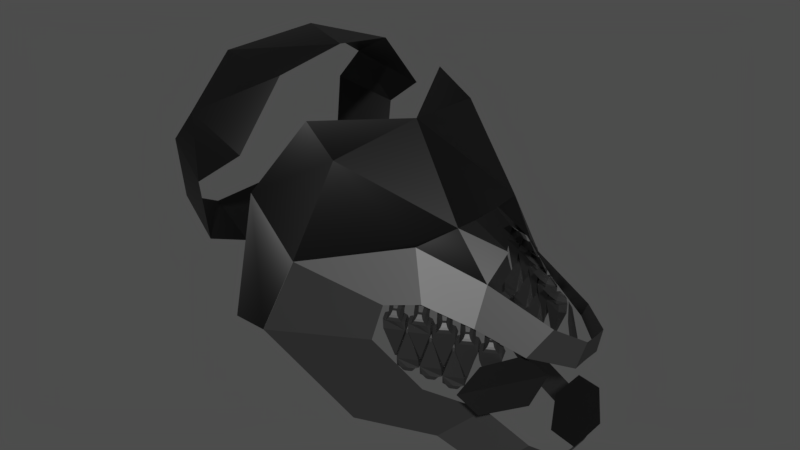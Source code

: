 # Source: wendigo-variant.blend  (saved by Blender 3.1.7; exported with 4.5.12 LTS)
import bpy
from mathutils import Matrix  # noqa: F401  (used for matrix-valued properties, if any)

bpy.ops.wm.read_factory_settings(use_empty=True)
scene = bpy.context.scene
scene.name = 'Scene'

# ---- materials (node trees are filled in below, after node groups)
mat_material_001 = bpy.data.materials.new('Material.001')
mat_material = bpy.data.materials.new('Material')

# ---- material node trees
mat_material_001.use_nodes = True; mat_material_001.node_tree.nodes.clear()
_N = mat_material_001.node_tree.nodes; _L = mat_material_001.node_tree.links
n0 = _N.new('ShaderNodeBsdfPrincipled'); n0.name = 'Principled BSDF'; n0.location = (10, 300)
n0.distribution = 'GGX'
n0.subsurface_method = 'RANDOM_WALK_SKIN'
n0.inputs[0].default_value = (0.0, 0.0, 0.0, 1.0)
n0.inputs[3].default_value = 1.45
n0.inputs[27].default_value = (0.0, 0.0, 0.0, 1.0)
n0.inputs[28].default_value = 1.0
n1 = _N.new('ShaderNodeOutputMaterial'); n1.name = 'Material Output'; n1.location = (300, 300)
_L.new(n0.outputs[0], n1.inputs[0])
n1.is_active_output = True
mat_material.use_nodes = True; mat_material.node_tree.nodes.clear()
_N = mat_material.node_tree.nodes; _L = mat_material.node_tree.links
n0 = _N.new('ShaderNodeBsdfPrincipled'); n0.name = 'Principled BSDF'; n0.location = (10, 300)
n0.distribution = 'GGX'
n0.subsurface_method = 'RANDOM_WALK_SKIN'
n0.inputs[0].default_value = (0.07324, 0.07324, 0.07324, 1.0)
n0.inputs[1].default_value = 0.7619
n0.inputs[3].default_value = 1.45
n0.inputs[27].default_value = (0.0, 0.0, 0.0, 1.0)
n0.inputs[28].default_value = 1.0
n1 = _N.new('ShaderNodeOutputMaterial'); n1.name = 'Material Output'; n1.location = (300, 300)
_L.new(n0.outputs[0], n1.inputs[0])
n1.is_active_output = True

# ---- world
world_world = bpy.data.worlds.new('World'); scene.world = world_world
world_world.color = (0.07324, 0.07324, 0.07324)
world_world.use_sun_shadow = False
world_world.sun_shadow_jitter_overblur = 0.0
world_world.cycles.sampling_method = 'MANUAL'

# ---- meshes
me_jaw_plane_007 = bpy.data.meshes.new('Jaw_Plane.007')
me_jaw_plane_007.from_pydata([(4.46, -3.487, 2.553), (7.629, -2.293, -1.292), (6.358e-08, -4.144, 3.266), (-4.46, -3.487, 2.553), (-7.629, -2.293, -1.292), (7.075, 1.954, 1.297), (-7.075, 1.954, 1.297), (8.357, 1.211, -2.706), (-8.357, 1.211, -2.706), (3.46, 1.954, 4.162), (-3.46, 1.954, 4.162), (7.075, 4.321, -0.3934), (-7.075, 4.321, -0.3934), (7.857, 2.294, -6.671), (-7.857, 2.294, -6.671), (6.652, 5.403, -4.358), (-6.652, 5.403, -4.358), (5.046, 2.645, -7.956), (-5.046, 2.645, -7.956), (4.272, 5.754, -5.643), (-4.272, 5.754, -5.643)], [], [(4, 3, 6), (0, 1, 5), (4, 6, 8), (2, 0, 9), (10, 2, 9), (3, 2, 10), (0, 5, 9), (6, 3, 10), (5, 1, 7), (6, 12, 8), (5, 7, 11), (11, 7, 13, 15), (8, 12, 16, 14), (15, 13, 17, 19), (14, 16, 20, 18), (20, 19, 17, 18)])
me_jaw_plane_007.materials.append(mat_material_001)
me_jaw_plane_007.use_remesh_preserve_volume = False
me_jaw_plane_007.use_remesh_preserve_attributes = False
me_jaw_plane_007.use_mirror_vertex_groups = False
me_jaw_plane_007.update()
me_jaw_plane_007.normals_split_custom_set([tuple(v) for v in zip(*[iter([-0.7256, -0.4344, 0.5336, -0.749, -0.4192, 0.5132, -0.6922, -0.1551, 0.7048, 0.749, -0.4192, 0.5132, 0.8586, -0.3214, 0.3993, 0.6922, -0.1551, 0.7048, -0.8827, -0.1129, 0.4561, -0.8952, -0.1676, 0.413, -0.951, 0.09862, 0.293, 0.4113, -0.3548, 0.8396, 0.6065, -0.2321, 0.7604, 0.2803, -0.1328, 0.9507, -0.06076, -0.0627, 0.9962, -0.1831, -0.1838, 0.9658, 0.06076, -0.06271, 0.9962, -0.6065, -0.2321, 0.7604, -0.4113, -0.3548, 0.8396, -0.2803, -0.1328, 0.9507, 0.6983, -0.1879, 0.6907, 0.5603, 0.02664, 0.8278, 0.3905, -0.1046, 0.9147, -0.5603, 0.02664, 0.8278, -0.6983, -0.1879, 0.6907, -0.3905, -0.1046, 0.9147, 0.8952, -0.1676, 0.413, 0.9002, -0.2759, 0.337, 0.951, 0.09861, 0.293, -0.9648, 0.04503, 0.259, -0.8915, 0.2053, 0.4039, -0.9031, 0.3534, 0.2439, 0.9648, 0.04503, 0.259, 0.9031, 0.3534, 0.2439, 0.8915, 0.2053, 0.4039, 0.9657, 0.2518, 0.06399, 0.9315, 0.3228, -0.1676, 0.851, 0.5249, -0.01691, 0.8829, 0.4565, 0.1101, -0.9315, 0.3228, -0.1676, -0.9657, 0.2518, 0.06399, -0.8829, 0.4565, 0.1101, -0.851, 0.5249, -0.01691, 0.5362, 0.5533, -0.6375, 0.3037, 0.5534, -0.7756, 0.2928, 0.7306, -0.6169, 0.4499, 0.7081, -0.5442, -0.3038, 0.5534, -0.7756, -0.5362, 0.5533, -0.6375, -0.4499, 0.7081, -0.5442, -0.2928, 0.7306, -0.6169, -0.136, 0.5457, -0.8269, 0.136, 0.5457, -0.8269, -0.1334, 0.5053, -0.8526, 0.1334, 0.5053, -0.8526])] * 3)])
me_jaw_plane_015 = bpy.data.meshes.new('Jaw_Plane.015')
me_jaw_plane_015.from_pydata([(0.0, 4.966, 16.15), (-4.834, 5.544, 15.56), (-2.123, 0.9417, 12.81), (-6.365, 6.679, 10.96), (-4.612, 7.269, 16.83), (-7.01, 8.369, 14.0), (-7.482, 7.635, 7.643), (-0.8354, 0.9619, 12.7), (-8.113, 8.595, 8.292), (-3.189, 2.365, 11.81), (4.834, 5.544, 15.56), (2.123, 0.9417, 12.81), (6.365, 6.679, 10.96), (4.612, 7.269, 16.83), (7.01, 8.369, 14.0), (7.482, 7.635, 7.643), (0.8354, 0.9619, 12.7), (8.113, 8.595, 8.292), (3.189, 2.365, 11.81)], [], [(2, 0, 1), (1, 3, 9, 2), (0, 4, 1), (5, 8, 6, 3), (1, 4, 5, 3), (11, 10, 0), (10, 11, 18, 12), (0, 10, 13), (14, 12, 15, 17), (10, 12, 14, 13), (7, 16, 11, 0, 2)])
me_jaw_plane_015.materials.append(mat_material_001)
me_jaw_plane_015.materials.append(None)
me_jaw_plane_015.use_remesh_preserve_volume = False
me_jaw_plane_015.use_remesh_preserve_attributes = False
me_jaw_plane_015.use_mirror_vertex_groups = False
me_jaw_plane_015.update()
me_jaw_plane_015.normals_split_custom_set([tuple(v) for v in zip(*[iter([-0.49, -0.6774, 0.5487, -0.3411, -0.6801, 0.6489, -0.3284, -0.6863, 0.6489, -0.7316, -0.6233, 0.2763, -0.8116, -0.5787, -0.07957, -0.8723, -0.4862, -0.05103, -0.7851, -0.6151, -0.07208, -0.3908, -0.4553, 0.8, -0.3842, -0.6084, 0.6944, -0.06548, -0.7468, 0.6618, -0.7427, -0.4711, 0.4759, -0.8765, -0.4269, 0.2226, -0.8876, -0.4606, 0.00705, -0.6445, -0.633, 0.4288, -0.8007, -0.5706, 0.1824, -0.76, -0.5181, 0.3924, -0.9612, -0.2127, 0.1758, -0.8587, -0.4757, 0.1905, 0.49, -0.6773, 0.5487, 0.3284, -0.6863, 0.6489, 0.3411, -0.6802, 0.6489, 0.7316, -0.6233, 0.2763, 0.7851, -0.6151, -0.07208, 0.8723, -0.4862, -0.05103, 0.8116, -0.5787, -0.07957, 0.3908, -0.4553, 0.8, 0.06549, -0.7468, 0.6618, 0.3842, -0.6084, 0.6944, 0.7427, -0.4711, 0.4759, 0.6445, -0.633, 0.4288, 0.8876, -0.4606, 0.007056, 0.8765, -0.4269, 0.2226, 0.8007, -0.5706, 0.1824, 0.8587, -0.4757, 0.1905, 0.9612, -0.2127, 0.1758, 0.76, -0.5181, 0.3924, 0.1261, -0.6523, 0.7474, -0.1261, -0.6523, 0.7474, -0.1068, -0.6335, 0.7664, 0.103, -0.6435, 0.7585, 0.1068, -0.6335, 0.7664])] * 3)])
me_cube_011 = bpy.data.meshes.new('Cube.011')
me_cube_011.from_pydata([(-2.451, -1.215, 5.715), (-2.514, -1.26, 5.872), (-2.59, -0.7981, 7.745), (-2.968, -1.008, 7.685), (-2.404, -1.299, 5.715), (-2.476, -1.328, 5.872), (-2.125, -1.637, 7.745), (-2.504, -1.847, 7.685), (-2.286, -1.178, 7.756), (-2.807, -1.467, 7.674), (-2.446, -0.8896, 7.756), (-2.967, -1.178, 7.674), (-2.647, -1.755, 7.674), (-2.126, -1.467, 7.756), (-2.144, -1.477, 7.903), (-2.304, -1.188, 7.903), (-2.912, -1.289, 7.848), (-2.812, -1.469, 7.848), (-2.464, -0.8994, 7.903), (-2.712, -1.65, 7.848), (-2.301, -1.438, 8.027), (-2.835, -1.325, 7.943), (-2.768, -1.445, 7.943), (-2.514, -1.053, 8.027), (-2.702, -1.565, 7.943), (-2.492, -1.383, 8.104), (-2.53, -1.313, 8.104), (-2.694, -1.313, 8.084), (-2.655, -1.383, 8.084), (-2.569, -1.244, 8.104), (-2.617, -1.452, 8.084), (-1.827, -1.301, 8.247), (-1.987, -1.013, 8.247), (-2.147, -0.724, 8.247), (-1.984, -1.263, 8.371), (-2.09, -1.07, 8.371), (-2.091, -1.236, 8.456), (-2.197, -0.8771, 8.371), (-2.161, -1.109, 8.456), (-2.232, -0.9818, 8.456), (-2.584, -0.6818, 7.461), (-2.958, -1.018, 7.225), (-2.023, -1.694, 7.461), (-2.506, -1.833, 7.225), (-3.448, 0.5086, 6.448), (-3.506, 0.4575, 6.605), (-3.625, 0.9103, 8.478), (-3.982, 0.666, 8.418), (-3.394, 0.4294, 6.448), (-3.463, 0.3937, 6.605), (-3.084, 0.1185, 8.478), (-3.441, -0.1258, 8.418), (-3.287, 0.5603, 8.489), (-3.779, 0.2242, 8.407), (-3.474, 0.8327, 8.489), (-3.965, 0.4966, 8.407), (-3.593, -0.04818, 8.407), (-3.101, 0.2879, 8.489), (-3.118, 0.2765, 8.636), (-3.304, 0.5488, 8.636), (-3.9, 0.3912, 8.581), (-3.783, 0.2212, 8.581), (-3.49, 0.8212, 8.636), (-3.667, 0.05118, 8.581), (-3.277, 0.3003, 8.76), (-3.82, 0.3628, 8.676), (-3.742, 0.2493, 8.676), (-3.526, 0.6641, 8.76), (-3.665, 0.1358, 8.676), (-3.473, 0.3375, 8.837), (-3.518, 0.4029, 8.837), (-3.68, 0.3876, 8.817), (-3.636, 0.3222, 8.817), (-3.562, 0.4683, 8.837), (-3.591, 0.2568, 8.817), (-2.819, 0.4808, 8.98), (-3.005, 0.7532, 8.98), (-3.191, 1.026, 8.98), (-2.978, 0.5047, 9.104), (-3.103, 0.6866, 9.104), (-3.087, 0.521, 9.189), (-3.227, 0.8684, 9.104), (-3.169, 0.641, 9.189), (-3.251, 0.7611, 9.189), (-3.63, 1.027, 8.194), (-3.971, 0.6573, 7.958), (-2.977, 0.07139, 8.194), (-3.445, -0.1119, 7.958), (-3.933, 1.373, 6.743), (-3.997, 1.329, 6.9), (-4.059, 1.793, 8.773), (-4.444, 1.595, 8.713), (-3.889, 1.288, 6.743), (-3.961, 1.261, 6.9), (-3.619, 0.9411, 8.773), (-4.004, 0.7425, 8.713), (-3.767, 1.405, 8.784), (-4.296, 1.131, 8.701), (-3.918, 1.698, 8.784), (-4.448, 1.424, 8.701), (-4.145, 0.8381, 8.701), (-3.616, 1.111, 8.784), (-3.634, 1.102, 8.931), (-3.785, 1.395, 8.931), (-4.395, 1.312, 8.876), (-4.301, 1.129, 8.876), (-3.936, 1.688, 8.931), (-4.206, 0.9458, 8.876), (-3.789, 1.145, 9.055), (-4.32, 1.274, 8.971), (-4.257, 1.152, 8.971), (-3.991, 1.537, 9.055), (-4.194, 1.029, 8.971), (-3.979, 1.206, 9.132), (-4.015, 1.277, 9.132), (-4.178, 1.281, 9.112), (-4.142, 1.211, 9.112), (-4.051, 1.347, 9.132), (-4.106, 1.141, 9.112), (-3.312, 1.268, 9.275), (-3.463, 1.561, 9.275), (-3.615, 1.855, 9.275), (-3.467, 1.311, 9.399), (-3.568, 1.507, 9.399), (-3.573, 1.341, 9.484), (-3.669, 1.703, 9.399), (-3.64, 1.47, 9.484), (-3.707, 1.599, 9.484), (-4.05, 1.909, 8.489), (-4.434, 1.585, 8.252), (-3.519, 0.8813, 8.489), (-4.006, 0.7567, 8.252), (-2.966, -0.3418, 6.013), (-3.027, -0.39, 6.17), (-3.123, 0.06812, 8.043), (-3.492, -0.1582, 7.983), (-2.916, -0.4235, 6.013), (-2.986, -0.4558, 6.17), (-2.622, -0.7494, 8.043), (-2.991, -0.9757, 7.983), (-2.803, -0.2981, 8.054), (-3.311, -0.6096, 7.971), (-2.976, -0.01683, 8.054), (-3.483, -0.3283, 7.971), (-3.138, -0.8908, 7.971), (-2.631, -0.5793, 8.054), (-2.648, -0.5899, 8.201), (-2.82, -0.3087, 8.201), (-3.423, -0.4368, 8.146), (-3.315, -0.6123, 8.146), (-2.993, -0.02747, 8.201), (-3.208, -0.7879, 8.146), (-2.806, -0.5582, 8.324), (-3.345, -0.4691, 8.241), (-3.273, -0.5863, 8.241), (-3.036, -0.1827, 8.324), (-3.201, -0.7035, 8.241), (-2.999, -0.5115, 8.401), (-3.041, -0.444, 8.401), (-3.204, -0.4512, 8.382), (-3.163, -0.5187, 8.382), (-3.082, -0.3765, 8.401), (-3.121, -0.5862, 8.382), (-2.339, -0.4005, 8.545), (-2.512, -0.1193, 8.545), (-2.684, 0.1619, 8.545), (-2.497, -0.3688, 8.668), (-2.612, -0.1811, 8.668), (-2.605, -0.3472, 8.754), (-2.728, 0.006704, 8.668), (-2.681, -0.2233, 8.754), (-2.757, -0.09935, 8.754), (-3.123, 0.1846, 7.759), (-3.481, -0.1676, 7.522), (-2.518, -0.8017, 7.759), (-2.994, -0.9617, 7.522), (-4.419, 2.321, 6.791), (-4.483, 2.277, 6.948), (-4.545, 2.741, 8.821), (-4.93, 2.542, 8.761), (-4.375, 2.235, 6.791), (-4.447, 2.208, 6.948), (-4.105, 1.889, 8.821), (-4.49, 1.69, 8.761), (-4.253, 2.352, 8.833), (-4.782, 2.079, 8.75), (-4.404, 2.645, 8.833), (-4.934, 2.372, 8.75), (-4.631, 1.786, 8.75), (-4.102, 2.059, 8.833), (-4.12, 2.05, 8.979), (-4.271, 2.343, 8.979), (-4.881, 2.259, 8.925), (-4.787, 2.076, 8.925), (-4.422, 2.636, 8.979), (-4.692, 1.893, 8.925), (-4.275, 2.093, 9.103), (-4.806, 2.221, 9.019), (-4.743, 2.099, 9.019), (-4.477, 2.484, 9.103), (-4.68, 1.977, 9.019), (-4.464, 2.154, 9.18), (-4.501, 2.224, 9.18), (-4.664, 2.229, 9.16), (-4.628, 2.159, 9.16), (-4.537, 2.295, 9.18), (-4.592, 2.088, 9.16), (-3.798, 2.216, 9.323), (-3.949, 2.509, 9.323), (-4.101, 2.802, 9.323), (-3.953, 2.259, 9.447), (-4.054, 2.455, 9.447), (-4.059, 2.289, 9.532), (-4.155, 2.651, 9.447), (-4.126, 2.418, 9.532), (-4.193, 2.547, 9.532), (-4.536, 2.857, 8.537), (-4.92, 2.532, 8.301), (-4.005, 1.829, 8.537), (-4.492, 1.704, 8.301), (-4.273, 1.713, 8.257), (-4.304, 1.707, 8.084), (-3.514, 1.62, 6.325), (-3.898, 1.421, 6.265), (-4.317, 1.799, 8.257), (-4.34, 1.776, 8.084), (-3.954, 2.472, 6.325), (-4.338, 2.273, 6.265), (-3.661, 2.083, 6.337), (-4.191, 1.81, 6.254), (-3.51, 1.79, 6.337), (-4.039, 1.516, 6.254), (-4.342, 2.103, 6.254), (-3.813, 2.376, 6.337), (-3.795, 2.385, 6.19), (-3.643, 2.092, 6.19), (-4.058, 1.646, 6.084), (-4.153, 1.829, 6.084), (-3.492, 1.799, 6.19), (-4.247, 2.012, 6.084), (-3.815, 2.251, 6.039), (-4.024, 1.741, 6.007), (-4.087, 1.863, 6.007), (-3.613, 1.86, 6.039), (-4.15, 1.985, 6.007), (-3.852, 2.074, 5.926), (-3.816, 2.003, 5.926), (-3.906, 1.867, 5.907), (-3.943, 1.938, 5.907), (-3.779, 1.933, 5.926), (-3.979, 2.008, 5.907), (-3.402, 2.588, 5.958), (-3.25, 2.295, 5.958), (-3.099, 2.002, 5.958), (-3.422, 2.454, 5.807), (-3.321, 2.259, 5.807), (-3.436, 2.363, 5.703), (-3.22, 2.063, 5.807), (-3.37, 2.234, 5.703), (-3.303, 2.104, 5.703), (-3.485, 1.523, 6.616), (-4.012, 1.377, 6.709), (-4.016, 2.551, 6.616), (-4.44, 2.205, 6.709), (-3.818, 0.8226, 7.959), (-3.85, 0.8167, 7.786), (-3.059, 0.7288, 6.027), (-3.444, 0.5302, 5.967), (-3.862, 0.9079, 7.959), (-3.885, 0.8853, 7.786), (-3.499, 1.581, 6.027), (-3.884, 1.382, 5.967), (-3.207, 1.192, 6.038), (-3.736, 0.9189, 5.956), (-3.055, 0.8991, 6.038), (-3.585, 0.6258, 5.956), (-3.887, 1.212, 5.956), (-3.358, 1.485, 6.038), (-3.34, 1.495, 5.892), (-3.189, 1.202, 5.892), (-3.604, 0.7555, 5.786), (-3.698, 0.9385, 5.786), (-3.037, 0.9084, 5.892), (-3.793, 1.121, 5.786), (-3.361, 1.361, 5.741), (-3.57, 0.8501, 5.709), (-3.633, 0.9723, 5.709), (-3.159, 0.9692, 5.741), (-3.696, 1.094, 5.709), (-3.398, 1.183, 5.628), (-3.361, 1.113, 5.628), (-3.452, 0.9766, 5.608), (-3.488, 1.047, 5.608), (-3.325, 1.042, 5.628), (-3.525, 1.117, 5.608), (-2.947, 1.698, 5.66), (-2.796, 1.405, 5.66), (-2.644, 1.111, 5.66), (-2.968, 1.564, 5.508), (-2.867, 1.368, 5.508), (-2.982, 1.472, 5.404), (-2.766, 1.172, 5.508), (-2.915, 1.343, 5.404), (-2.848, 1.214, 5.404), (-3.03, 0.6323, 6.317), (-3.558, 0.4867, 6.411), (-3.561, 1.66, 6.317), (-3.985, 1.315, 6.411), (-3.372, -0.05556, 7.631), (-3.404, -0.06152, 7.458), (-2.613, -0.1494, 5.699), (-2.997, -0.348, 5.639), (-3.416, 0.02966, 7.631), (-3.439, 0.007104, 7.458), (-3.053, 0.7028, 5.699), (-3.437, 0.5042, 5.639), (-2.761, 0.314, 5.711), (-3.29, 0.04073, 5.628), (-2.609, 0.02089, 5.711), (-3.138, -0.2524, 5.628), (-3.441, 0.3339, 5.628), (-2.912, 0.6072, 5.711), (-2.894, 0.6165, 5.564), (-2.742, 0.3234, 5.564), (-3.157, -0.1227, 5.458), (-3.252, 0.06025, 5.458), (-2.591, 0.03023, 5.564), (-3.346, 0.2432, 5.458), (-2.914, 0.4825, 5.413), (-3.123, -0.02808, 5.381), (-3.186, 0.09408, 5.381), (-2.712, 0.09102, 5.413), (-3.25, 0.2162, 5.381), (-2.951, 0.3047, 5.3), (-2.915, 0.2343, 5.3), (-3.005, 0.09838, 5.28), (-3.042, 0.1687, 5.28), (-2.878, 0.164, 5.3), (-3.078, 0.2391, 5.28), (-2.501, 0.8195, 5.332), (-2.349, 0.5263, 5.332), (-2.198, 0.2332, 5.332), (-2.522, 0.6854, 5.181), (-2.42, 0.4897, 5.181), (-2.536, 0.5939, 5.076), (-2.319, 0.294, 5.181), (-2.469, 0.4647, 5.076), (-2.402, 0.3355, 5.076), (-2.584, -0.2459, 5.989), (-3.111, -0.3915, 6.083), (-3.115, 0.7822, 5.989), (-3.539, 0.4364, 6.083)], [], [(40, 41, 3, 2), (13, 12, 7, 6), (42, 43, 5, 4), (4, 5, 1, 0), (40, 42, 4, 0), (43, 41, 1, 5), (8, 10, 18, 15), (2, 3, 11, 10), (10, 11, 16, 18), (25, 20, 34, 36), (17, 19, 24, 22), (11, 9, 17, 16), (12, 13, 14, 19), (9, 12, 19, 17), (13, 8, 15, 14), (23, 21, 27, 29), (24, 20, 25, 30), (16, 17, 22, 21), (19, 14, 20, 24), (18, 16, 21, 23), (15, 18, 33, 32), (29, 27, 28, 26), (26, 28, 30, 25), (29, 26, 38, 39), (22, 24, 30, 28), (18, 23, 37, 33), (21, 22, 28, 27), (32, 33, 37, 35), (31, 32, 35, 34), (34, 35, 38, 36), (35, 37, 39, 38), (20, 14, 31, 34), (26, 25, 36, 38), (23, 29, 39, 37), (14, 15, 32, 31), (7, 12, 9, 11, 3, 41, 43), (2, 10, 8, 13, 6, 42, 40), (6, 7, 43, 42), (0, 1, 41, 40), (84, 85, 47, 46), (57, 56, 51, 50), (86, 87, 49, 48), (48, 49, 45, 44), (84, 86, 48, 44), (87, 85, 45, 49), (52, 54, 62, 59), (46, 47, 55, 54), (54, 55, 60, 62), (69, 64, 78, 80), (61, 63, 68, 66), (55, 53, 61, 60), (56, 57, 58, 63), (53, 56, 63, 61), (57, 52, 59, 58), (67, 65, 71, 73), (68, 64, 69, 74), (60, 61, 66, 65), (63, 58, 64, 68), (62, 60, 65, 67), (59, 62, 77, 76), (73, 71, 72, 70), (70, 72, 74, 69), (73, 70, 82, 83), (66, 68, 74, 72), (62, 67, 81, 77), (65, 66, 72, 71), (76, 77, 81, 79), (75, 76, 79, 78), (78, 79, 82, 80), (79, 81, 83, 82), (64, 58, 75, 78), (70, 69, 80, 82), (67, 73, 83, 81), (58, 59, 76, 75), (51, 56, 53, 55, 47, 85, 87), (46, 54, 52, 57, 50, 86, 84), (50, 51, 87, 86), (44, 45, 85, 84), (128, 129, 91, 90), (101, 100, 95, 94), (130, 131, 93, 92), (92, 93, 89, 88), (128, 130, 92, 88), (131, 129, 89, 93), (96, 98, 106, 103), (90, 91, 99, 98), (98, 99, 104, 106), (113, 108, 122, 124), (105, 107, 112, 110), (99, 97, 105, 104), (100, 101, 102, 107), (97, 100, 107, 105), (101, 96, 103, 102), (111, 109, 115, 117), (112, 108, 113, 118), (104, 105, 110, 109), (107, 102, 108, 112), (106, 104, 109, 111), (103, 106, 121, 120), (117, 115, 116, 114), (114, 116, 118, 113), (117, 114, 126, 127), (110, 112, 118, 116), (106, 111, 125, 121), (109, 110, 116, 115), (120, 121, 125, 123), (119, 120, 123, 122), (122, 123, 126, 124), (123, 125, 127, 126), (108, 102, 119, 122), (114, 113, 124, 126), (111, 117, 127, 125), (102, 103, 120, 119), (95, 100, 97, 99, 91, 129, 131), (90, 98, 96, 101, 94, 130, 128), (94, 95, 131, 130), (88, 89, 129, 128), (172, 173, 135, 134), (145, 144, 139, 138), (174, 175, 137, 136), (136, 137, 133, 132), (172, 174, 136, 132), (175, 173, 133, 137), (140, 142, 150, 147), (134, 135, 143, 142), (142, 143, 148, 150), (157, 152, 166, 168), (149, 151, 156, 154), (143, 141, 149, 148), (144, 145, 146, 151), (141, 144, 151, 149), (145, 140, 147, 146), (155, 153, 159, 161), (156, 152, 157, 162), (148, 149, 154, 153), (151, 146, 152, 156), (150, 148, 153, 155), (147, 150, 165, 164), (161, 159, 160, 158), (158, 160, 162, 157), (161, 158, 170, 171), (154, 156, 162, 160), (150, 155, 169, 165), (153, 154, 160, 159), (164, 165, 169, 167), (163, 164, 167, 166), (166, 167, 170, 168), (167, 169, 171, 170), (152, 146, 163, 166), (158, 157, 168, 170), (155, 161, 171, 169), (146, 147, 164, 163), (139, 144, 141, 143, 135, 173, 175), (134, 142, 140, 145, 138, 174, 172), (138, 139, 175, 174), (132, 133, 173, 172), (216, 217, 179, 178), (189, 188, 183, 182), (218, 219, 181, 180), (180, 181, 177, 176), (216, 218, 180, 176), (219, 217, 177, 181), (184, 186, 194, 191), (178, 179, 187, 186), (186, 187, 192, 194), (201, 196, 210, 212), (193, 195, 200, 198), (187, 185, 193, 192), (188, 189, 190, 195), (185, 188, 195, 193), (189, 184, 191, 190), (199, 197, 203, 205), (200, 196, 201, 206), (192, 193, 198, 197), (195, 190, 196, 200), (194, 192, 197, 199), (191, 194, 209, 208), (205, 203, 204, 202), (202, 204, 206, 201), (205, 202, 214, 215), (198, 200, 206, 204), (194, 199, 213, 209), (197, 198, 204, 203), (208, 209, 213, 211), (207, 208, 211, 210), (210, 211, 214, 212), (211, 213, 215, 214), (196, 190, 207, 210), (202, 201, 212, 214), (199, 205, 215, 213), (190, 191, 208, 207), (183, 188, 185, 187, 179, 217, 219), (178, 186, 184, 189, 182, 218, 216), (182, 183, 219, 218), (176, 177, 217, 216), (260, 261, 223, 222), (233, 232, 227, 226), (262, 263, 225, 224), (224, 225, 221, 220), (260, 262, 224, 220), (263, 261, 221, 225), (228, 230, 238, 235), (222, 223, 231, 230), (230, 231, 236, 238), (245, 240, 254, 256), (237, 239, 244, 242), (231, 229, 237, 236), (232, 233, 234, 239), (229, 232, 239, 237), (233, 228, 235, 234), (243, 241, 247, 249), (244, 240, 245, 250), (236, 237, 242, 241), (239, 234, 240, 244), (238, 236, 241, 243), (235, 238, 253, 252), (249, 247, 248, 246), (246, 248, 250, 245), (249, 246, 258, 259), (242, 244, 250, 248), (238, 243, 257, 253), (241, 242, 248, 247), (252, 253, 257, 255), (251, 252, 255, 254), (254, 255, 258, 256), (255, 257, 259, 258), (240, 234, 251, 254), (246, 245, 256, 258), (243, 249, 259, 257), (234, 235, 252, 251), (227, 232, 229, 231, 223, 261, 263), (222, 230, 228, 233, 226, 262, 260), (226, 227, 263, 262), (220, 221, 261, 260), (304, 305, 267, 266), (277, 276, 271, 270), (306, 307, 269, 268), (268, 269, 265, 264), (304, 306, 268, 264), (307, 305, 265, 269), (272, 274, 282, 279), (266, 267, 275, 274), (274, 275, 280, 282), (289, 284, 298, 300), (281, 283, 288, 286), (275, 273, 281, 280), (276, 277, 278, 283), (273, 276, 283, 281), (277, 272, 279, 278), (287, 285, 291, 293), (288, 284, 289, 294), (280, 281, 286, 285), (283, 278, 284, 288), (282, 280, 285, 287), (279, 282, 297, 296), (293, 291, 292, 290), (290, 292, 294, 289), (293, 290, 302, 303), (286, 288, 294, 292), (282, 287, 301, 297), (285, 286, 292, 291), (296, 297, 301, 299), (295, 296, 299, 298), (298, 299, 302, 300), (299, 301, 303, 302), (284, 278, 295, 298), (290, 289, 300, 302), (287, 293, 303, 301), (278, 279, 296, 295), (271, 276, 273, 275, 267, 305, 307), (266, 274, 272, 277, 270, 306, 304), (270, 271, 307, 306), (264, 265, 305, 304), (348, 349, 311, 310), (321, 320, 315, 314), (350, 351, 313, 312), (312, 313, 309, 308), (348, 350, 312, 308), (351, 349, 309, 313), (316, 318, 326, 323), (310, 311, 319, 318), (318, 319, 324, 326), (333, 328, 342, 344), (325, 327, 332, 330), (319, 317, 325, 324), (320, 321, 322, 327), (317, 320, 327, 325), (321, 316, 323, 322), (331, 329, 335, 337), (332, 328, 333, 338), (324, 325, 330, 329), (327, 322, 328, 332), (326, 324, 329, 331), (323, 326, 341, 340), (337, 335, 336, 334), (334, 336, 338, 333), (337, 334, 346, 347), (330, 332, 338, 336), (326, 331, 345, 341), (329, 330, 336, 335), (340, 341, 345, 343), (339, 340, 343, 342), (342, 343, 346, 344), (343, 345, 347, 346), (328, 322, 339, 342), (334, 333, 344, 346), (331, 337, 347, 345), (322, 323, 340, 339), (315, 320, 317, 319, 311, 349, 351), (310, 318, 316, 321, 314, 350, 348), (314, 315, 351, 350), (308, 309, 349, 348)])
_uv = me_cube_011.uv_layers.new(name='UVMap')
_uv.uv.foreach_set('vector', [0.375, 0.125, 0.625, 0.125, 0.625, 0.25, 0.375, 0.25, 0.3125, 0.5, 0.6875, 0.5, 0.625, 0.5, 0.375, 0.5, 0.375, 0.625, 0.625, 0.625, 0.625, 0.75, 0.375, 0.75, 0.375, 0.75, 0.625, 0.75, 0.625, 1.0, 0.375, 1.0, 0.125, 0.625, 0.375, 0.625, 0.375, 0.75, 0.125, 0.75, 0.625, 0.625, 0.875, 0.625, 0.875, 0.75, 0.625, 0.75, 0.25, 0.5, 0.1875, 0.5, 0.1875, 0.5, 0.25, 0.5, 0.125, 0.5, 0.875, 0.5, 0.8125, 0.5, 0.1875, 0.5, 0.1875, 0.5, 0.8125, 0.5, 0.8125, 0.5, 0.1875, 0.5, 0.3125, 0.5, 0.3125, 0.5, 0.3125, 0.5, 0.3125, 0.5, 0.75, 0.5, 0.6875, 0.5, 0.6875, 0.5, 0.75, 0.5, 0.8125, 0.5, 0.75, 0.5, 0.75, 0.5, 0.8125, 0.5, 0.6875, 0.5, 0.3125, 0.5, 0.3125, 0.5, 0.6875, 0.5, 0.75, 0.5, 0.6875, 0.5, 0.6875, 0.5, 0.75, 0.5, 0.3125, 0.5, 0.25, 0.5, 0.25, 0.5, 0.3125, 0.5, 0.1875, 0.5, 0.8125, 0.5, 0.8125, 0.5, 0.1875, 0.5, 0.6875, 0.5, 0.3125, 0.5, 0.3125, 0.5, 0.6875, 0.5, 0.8125, 0.5, 0.75, 0.5, 0.75, 0.5, 0.8125, 0.5, 0.6875, 0.5, 0.3125, 0.5, 0.3125, 0.5, 0.6875, 0.5, 0.1875, 0.5, 0.8125, 0.5, 0.8125, 0.5, 0.1875, 0.5, 0.25, 0.5, 0.1875, 0.5, 0.1875, 0.5, 0.25, 0.5, 0.1875, 0.5, 0.8125, 0.5, 0.75, 0.5, 0.25, 0.5, 0.25, 0.5, 0.75, 0.5, 0.6875, 0.5, 0.3125, 0.5, 0.1875, 0.5, 0.25, 0.5, 0.25, 0.5, 0.1875, 0.5, 0.75, 0.5, 0.6875, 0.5, 0.6875, 0.5, 0.75, 0.5, 0.1875, 0.5, 0.1875, 0.5, 0.1875, 0.5, 0.1875, 0.5, 0.8125, 0.5, 0.75, 0.5, 0.75, 0.5, 0.8125, 0.5, 0.25, 0.5, 0.1875, 0.5, 0.1875, 0.5, 0.25, 0.5, 0.3125, 0.5, 0.25, 0.5, 0.25, 0.5, 0.3125, 0.5, 0.3125, 0.5, 0.25, 0.5, 0.25, 0.5, 0.3125, 0.5, 0.25, 0.5, 0.1875, 0.5, 0.1875, 0.5, 0.25, 0.5, 0.3125, 0.5, 0.3125, 0.5, 0.3125, 0.5, 0.3125, 0.5, 0.25, 0.5, 0.3125, 0.5, 0.3125, 0.5, 0.25, 0.5, 0.1875, 0.5, 0.1875, 0.5, 0.1875, 0.5, 0.1875, 0.5, 0.3125, 0.5, 0.25, 0.5, 0.25, 0.5, 0.3125, 0.5, 0.625, 0.5, 0.6875, 0.5, 0.75, 0.5, 0.8125, 0.5, 0.875, 0.5, 0.875, 0.625, 0.625, 0.625, 0.125, 0.5, 0.1875, 0.5, 0.25, 0.5, 0.3125, 0.5, 0.375, 0.5, 0.375, 0.625, 0.125, 0.625, 0.375, 0.5, 0.625, 0.5, 0.625, 0.625, 0.375, 0.625, 0.375, 0.0, 0.625, 0.0, 0.625, 0.125, 0.375, 0.125, 0.375, 0.125, 0.625, 0.125, 0.625, 0.25, 0.375, 0.25, 0.3125, 0.5, 0.6875, 0.5, 0.625, 0.5, 0.375, 0.5, 0.375, 0.625, 0.625, 0.625, 0.625, 0.75, 0.375, 0.75, 0.375, 0.75, 0.625, 0.75, 0.625, 1.0, 0.375, 1.0, 0.125, 0.625, 0.375, 0.625, 0.375, 0.75, 0.125, 0.75, 0.625, 0.625, 0.875, 0.625, 0.875, 0.75, 0.625, 0.75, 0.25, 0.5, 0.1875, 0.5, 0.1875, 0.5, 0.25, 0.5, 0.125, 0.5, 0.875, 0.5, 0.8125, 0.5, 0.1875, 0.5, 0.1875, 0.5, 0.8125, 0.5, 0.8125, 0.5, 0.1875, 0.5, 0.3125, 0.5, 0.3125, 0.5, 0.3125, 0.5, 0.3125, 0.5, 0.75, 0.5, 0.6875, 0.5, 0.6875, 0.5, 0.75, 0.5, 0.8125, 0.5, 0.75, 0.5, 0.75, 0.5, 0.8125, 0.5, 0.6875, 0.5, 0.3125, 0.5, 0.3125, 0.5, 0.6875, 0.5, 0.75, 0.5, 0.6875, 0.5, 0.6875, 0.5, 0.75, 0.5, 0.3125, 0.5, 0.25, 0.5, 0.25, 0.5, 0.3125, 0.5, 0.1875, 0.5, 0.8125, 0.5, 0.8125, 0.5, 0.1875, 0.5, 0.6875, 0.5, 0.3125, 0.5, 0.3125, 0.5, 0.6875, 0.5, 0.8125, 0.5, 0.75, 0.5, 0.75, 0.5, 0.8125, 0.5, 0.6875, 0.5, 0.3125, 0.5, 0.3125, 0.5, 0.6875, 0.5, 0.1875, 0.5, 0.8125, 0.5, 0.8125, 0.5, 0.1875, 0.5, 0.25, 0.5, 0.1875, 0.5, 0.1875, 0.5, 0.25, 0.5, 0.1875, 0.5, 0.8125, 0.5, 0.75, 0.5, 0.25, 0.5, 0.25, 0.5, 0.75, 0.5, 0.6875, 0.5, 0.3125, 0.5, 0.1875, 0.5, 0.25, 0.5, 0.25, 0.5, 0.1875, 0.5, 0.75, 0.5, 0.6875, 0.5, 0.6875, 0.5, 0.75, 0.5, 0.1875, 0.5, 0.1875, 0.5, 0.1875, 0.5, 0.1875, 0.5, 0.8125, 0.5, 0.75, 0.5, 0.75, 0.5, 0.8125, 0.5, 0.25, 0.5, 0.1875, 0.5, 0.1875, 0.5, 0.25, 0.5, 0.3125, 0.5, 0.25, 0.5, 0.25, 0.5, 0.3125, 0.5, 0.3125, 0.5, 0.25, 0.5, 0.25, 0.5, 0.3125, 0.5, 0.25, 0.5, 0.1875, 0.5, 0.1875, 0.5, 0.25, 0.5, 0.3125, 0.5, 0.3125, 0.5, 0.3125, 0.5, 0.3125, 0.5, 0.25, 0.5, 0.3125, 0.5, 0.3125, 0.5, 0.25, 0.5, 0.1875, 0.5, 0.1875, 0.5, 0.1875, 0.5, 0.1875, 0.5, 0.3125, 0.5, 0.25, 0.5, 0.25, 0.5, 0.3125, 0.5, 0.625, 0.5, 0.6875, 0.5, 0.75, 0.5, 0.8125, 0.5, 0.875, 0.5, 0.875, 0.625, 0.625, 0.625, 0.125, 0.5, 0.1875, 0.5, 0.25, 0.5, 0.3125, 0.5, 0.375, 0.5, 0.375, 0.625, 0.125, 0.625, 0.375, 0.5, 0.625, 0.5, 0.625, 0.625, 0.375, 0.625, 0.375, 0.0, 0.625, 0.0, 0.625, 0.125, 0.375, 0.125, 0.375, 0.125, 0.625, 0.125, 0.625, 0.25, 0.375, 0.25, 0.3125, 0.5, 0.6875, 0.5, 0.625, 0.5, 0.375, 0.5, 0.375, 0.625, 0.625, 0.625, 0.625, 0.75, 0.375, 0.75, 0.375, 0.75, 0.625, 0.75, 0.625, 1.0, 0.375, 1.0, 0.125, 0.625, 0.375, 0.625, 0.375, 0.75, 0.125, 0.75, 0.625, 0.625, 0.875, 0.625, 0.875, 0.75, 0.625, 0.75, 0.25, 0.5, 0.1875, 0.5, 0.1875, 0.5, 0.25, 0.5, 0.125, 0.5, 0.875, 0.5, 0.8125, 0.5, 0.1875, 0.5, 0.1875, 0.5, 0.8125, 0.5, 0.8125, 0.5, 0.1875, 0.5, 0.3125, 0.5, 0.3125, 0.5, 0.3125, 0.5, 0.3125, 0.5, 0.75, 0.5, 0.6875, 0.5, 0.6875, 0.5, 0.75, 0.5, 0.8125, 0.5, 0.75, 0.5, 0.75, 0.5, 0.8125, 0.5, 0.6875, 0.5, 0.3125, 0.5, 0.3125, 0.5, 0.6875, 0.5, 0.75, 0.5, 0.6875, 0.5, 0.6875, 0.5, 0.75, 0.5, 0.3125, 0.5, 0.25, 0.5, 0.25, 0.5, 0.3125, 0.5, 0.1875, 0.5, 0.8125, 0.5, 0.8125, 0.5, 0.1875, 0.5, 0.6875, 0.5, 0.3125, 0.5, 0.3125, 0.5, 0.6875, 0.5, 0.8125, 0.5, 0.75, 0.5, 0.75, 0.5, 0.8125, 0.5, 0.6875, 0.5, 0.3125, 0.5, 0.3125, 0.5, 0.6875, 0.5, 0.1875, 0.5, 0.8125, 0.5, 0.8125, 0.5, 0.1875, 0.5, 0.25, 0.5, 0.1875, 0.5, 0.1875, 0.5, 0.25, 0.5, 0.1875, 0.5, 0.8125, 0.5, 0.75, 0.5, 0.25, 0.5, 0.25, 0.5, 0.75, 0.5, 0.6875, 0.5, 0.3125, 0.5, 0.1875, 0.5, 0.25, 0.5, 0.25, 0.5, 0.1875, 0.5, 0.75, 0.5, 0.6875, 0.5, 0.6875, 0.5, 0.75, 0.5, 0.1875, 0.5, 0.1875, 0.5, 0.1875, 0.5, 0.1875, 0.5, 0.8125, 0.5, 0.75, 0.5, 0.75, 0.5, 0.8125, 0.5, 0.25, 0.5, 0.1875, 0.5, 0.1875, 0.5, 0.25, 0.5, 0.3125, 0.5, 0.25, 0.5, 0.25, 0.5, 0.3125, 0.5, 0.3125, 0.5, 0.25, 0.5, 0.25, 0.5, 0.3125, 0.5, 0.25, 0.5, 0.1875, 0.5, 0.1875, 0.5, 0.25, 0.5, 0.3125, 0.5, 0.3125, 0.5, 0.3125, 0.5, 0.3125, 0.5, 0.25, 0.5, 0.3125, 0.5, 0.3125, 0.5, 0.25, 0.5, 0.1875, 0.5, 0.1875, 0.5, 0.1875, 0.5, 0.1875, 0.5, 0.3125, 0.5, 0.25, 0.5, 0.25, 0.5, 0.3125, 0.5, 0.625, 0.5, 0.6875, 0.5, 0.75, 0.5, 0.8125, 0.5, 0.875, 0.5, 0.875, 0.625, 0.625, 0.625, 0.125, 0.5, 0.1875, 0.5, 0.25, 0.5, 0.3125, 0.5, 0.375, 0.5, 0.375, 0.625, 0.125, 0.625, 0.375, 0.5, 0.625, 0.5, 0.625, 0.625, 0.375, 0.625, 0.375, 0.0, 0.625, 0.0, 0.625, 0.125, 0.375, 0.125, 0.375, 0.125, 0.625, 0.125, 0.625, 0.25, 0.375, 0.25, 0.3125, 0.5, 0.6875, 0.5, 0.625, 0.5, 0.375, 0.5, 0.375, 0.625, 0.625, 0.625, 0.625, 0.75, 0.375, 0.75, 0.375, 0.75, 0.625, 0.75, 0.625, 1.0, 0.375, 1.0, 0.125, 0.625, 0.375, 0.625, 0.375, 0.75, 0.125, 0.75, 0.625, 0.625, 0.875, 0.625, 0.875, 0.75, 0.625, 0.75, 0.25, 0.5, 0.1875, 0.5, 0.1875, 0.5, 0.25, 0.5, 0.125, 0.5, 0.875, 0.5, 0.8125, 0.5, 0.1875, 0.5, 0.1875, 0.5, 0.8125, 0.5, 0.8125, 0.5, 0.1875, 0.5, 0.3125, 0.5, 0.3125, 0.5, 0.3125, 0.5, 0.3125, 0.5, 0.75, 0.5, 0.6875, 0.5, 0.6875, 0.5, 0.75, 0.5, 0.8125, 0.5, 0.75, 0.5, 0.75, 0.5, 0.8125, 0.5, 0.6875, 0.5, 0.3125, 0.5, 0.3125, 0.5, 0.6875, 0.5, 0.75, 0.5, 0.6875, 0.5, 0.6875, 0.5, 0.75, 0.5, 0.3125, 0.5, 0.25, 0.5, 0.25, 0.5, 0.3125, 0.5, 0.1875, 0.5, 0.8125, 0.5, 0.8125, 0.5, 0.1875, 0.5, 0.6875, 0.5, 0.3125, 0.5, 0.3125, 0.5, 0.6875, 0.5, 0.8125, 0.5, 0.75, 0.5, 0.75, 0.5, 0.8125, 0.5, 0.6875, 0.5, 0.3125, 0.5, 0.3125, 0.5, 0.6875, 0.5, 0.1875, 0.5, 0.8125, 0.5, 0.8125, 0.5, 0.1875, 0.5, 0.25, 0.5, 0.1875, 0.5, 0.1875, 0.5, 0.25, 0.5, 0.1875, 0.5, 0.8125, 0.5, 0.75, 0.5, 0.25, 0.5, 0.25, 0.5, 0.75, 0.5, 0.6875, 0.5, 0.3125, 0.5, 0.1875, 0.5, 0.25, 0.5, 0.25, 0.5, 0.1875, 0.5, 0.75, 0.5, 0.6875, 0.5, 0.6875, 0.5, 0.75, 0.5, 0.1875, 0.5, 0.1875, 0.5, 0.1875, 0.5, 0.1875, 0.5, 0.8125, 0.5, 0.75, 0.5, 0.75, 0.5, 0.8125, 0.5, 0.25, 0.5, 0.1875, 0.5, 0.1875, 0.5, 0.25, 0.5, 0.3125, 0.5, 0.25, 0.5, 0.25, 0.5, 0.3125, 0.5, 0.3125, 0.5, 0.25, 0.5, 0.25, 0.5, 0.3125, 0.5, 0.25, 0.5, 0.1875, 0.5, 0.1875, 0.5, 0.25, 0.5, 0.3125, 0.5, 0.3125, 0.5, 0.3125, 0.5, 0.3125, 0.5, 0.25, 0.5, 0.3125, 0.5, 0.3125, 0.5, 0.25, 0.5, 0.1875, 0.5, 0.1875, 0.5, 0.1875, 0.5, 0.1875, 0.5, 0.3125, 0.5, 0.25, 0.5, 0.25, 0.5, 0.3125, 0.5, 0.625, 0.5, 0.6875, 0.5, 0.75, 0.5, 0.8125, 0.5, 0.875, 0.5, 0.875, 0.625, 0.625, 0.625, 0.125, 0.5, 0.1875, 0.5, 0.25, 0.5, 0.3125, 0.5, 0.375, 0.5, 0.375, 0.625, 0.125, 0.625, 0.375, 0.5, 0.625, 0.5, 0.625, 0.625, 0.375, 0.625, 0.375, 0.0, 0.625, 0.0, 0.625, 0.125, 0.375, 0.125, 0.375, 0.125, 0.625, 0.125, 0.625, 0.25, 0.375, 0.25, 0.3125, 0.5, 0.6875, 0.5, 0.625, 0.5, 0.375, 0.5, 0.375, 0.625, 0.625, 0.625, 0.625, 0.75, 0.375, 0.75, 0.375, 0.75, 0.625, 0.75, 0.625, 1.0, 0.375, 1.0, 0.125, 0.625, 0.375, 0.625, 0.375, 0.75, 0.125, 0.75, 0.625, 0.625, 0.875, 0.625, 0.875, 0.75, 0.625, 0.75, 0.25, 0.5, 0.1875, 0.5, 0.1875, 0.5, 0.25, 0.5, 0.125, 0.5, 0.875, 0.5, 0.8125, 0.5, 0.1875, 0.5, 0.1875, 0.5, 0.8125, 0.5, 0.8125, 0.5, 0.1875, 0.5, 0.3125, 0.5, 0.3125, 0.5, 0.3125, 0.5, 0.3125, 0.5, 0.75, 0.5, 0.6875, 0.5, 0.6875, 0.5, 0.75, 0.5, 0.8125, 0.5, 0.75, 0.5, 0.75, 0.5, 0.8125, 0.5, 0.6875, 0.5, 0.3125, 0.5, 0.3125, 0.5, 0.6875, 0.5, 0.75, 0.5, 0.6875, 0.5, 0.6875, 0.5, 0.75, 0.5, 0.3125, 0.5, 0.25, 0.5, 0.25, 0.5, 0.3125, 0.5, 0.1875, 0.5, 0.8125, 0.5, 0.8125, 0.5, 0.1875, 0.5, 0.6875, 0.5, 0.3125, 0.5, 0.3125, 0.5, 0.6875, 0.5, 0.8125, 0.5, 0.75, 0.5, 0.75, 0.5, 0.8125, 0.5, 0.6875, 0.5, 0.3125, 0.5, 0.3125, 0.5, 0.6875, 0.5, 0.1875, 0.5, 0.8125, 0.5, 0.8125, 0.5, 0.1875, 0.5, 0.25, 0.5, 0.1875, 0.5, 0.1875, 0.5, 0.25, 0.5, 0.1875, 0.5, 0.8125, 0.5, 0.75, 0.5, 0.25, 0.5, 0.25, 0.5, 0.75, 0.5, 0.6875, 0.5, 0.3125, 0.5, 0.1875, 0.5, 0.25, 0.5, 0.25, 0.5, 0.1875, 0.5, 0.75, 0.5, 0.6875, 0.5, 0.6875, 0.5, 0.75, 0.5, 0.1875, 0.5, 0.1875, 0.5, 0.1875, 0.5, 0.1875, 0.5, 0.8125, 0.5, 0.75, 0.5, 0.75, 0.5, 0.8125, 0.5, 0.25, 0.5, 0.1875, 0.5, 0.1875, 0.5, 0.25, 0.5, 0.3125, 0.5, 0.25, 0.5, 0.25, 0.5, 0.3125, 0.5, 0.3125, 0.5, 0.25, 0.5, 0.25, 0.5, 0.3125, 0.5, 0.25, 0.5, 0.1875, 0.5, 0.1875, 0.5, 0.25, 0.5, 0.3125, 0.5, 0.3125, 0.5, 0.3125, 0.5, 0.3125, 0.5, 0.25, 0.5, 0.3125, 0.5, 0.3125, 0.5, 0.25, 0.5, 0.1875, 0.5, 0.1875, 0.5, 0.1875, 0.5, 0.1875, 0.5, 0.3125, 0.5, 0.25, 0.5, 0.25, 0.5, 0.3125, 0.5, 0.625, 0.5, 0.6875, 0.5, 0.75, 0.5, 0.8125, 0.5, 0.875, 0.5, 0.875, 0.625, 0.625, 0.625, 0.125, 0.5, 0.1875, 0.5, 0.25, 0.5, 0.3125, 0.5, 0.375, 0.5, 0.375, 0.625, 0.125, 0.625, 0.375, 0.5, 0.625, 0.5, 0.625, 0.625, 0.375, 0.625, 0.375, 0.0, 0.625, 0.0, 0.625, 0.125, 0.375, 0.125, 0.375, 0.125, 0.625, 0.125, 0.625, 0.25, 0.375, 0.25, 0.3125, 0.5, 0.6875, 0.5, 0.625, 0.5, 0.375, 0.5, 0.375, 0.625, 0.625, 0.625, 0.625, 0.75, 0.375, 0.75, 0.375, 0.75, 0.625, 0.75, 0.625, 1.0, 0.375, 1.0, 0.125, 0.625, 0.375, 0.625, 0.375, 0.75, 0.125, 0.75, 0.625, 0.625, 0.875, 0.625, 0.875, 0.75, 0.625, 0.75, 0.25, 0.5, 0.1875, 0.5, 0.1875, 0.5, 0.25, 0.5, 0.125, 0.5, 0.875, 0.5, 0.8125, 0.5, 0.1875, 0.5, 0.1875, 0.5, 0.8125, 0.5, 0.8125, 0.5, 0.1875, 0.5, 0.3125, 0.5, 0.3125, 0.5, 0.3125, 0.5, 0.3125, 0.5, 0.75, 0.5, 0.6875, 0.5, 0.6875, 0.5, 0.75, 0.5, 0.8125, 0.5, 0.75, 0.5, 0.75, 0.5, 0.8125, 0.5, 0.6875, 0.5, 0.3125, 0.5, 0.3125, 0.5, 0.6875, 0.5, 0.75, 0.5, 0.6875, 0.5, 0.6875, 0.5, 0.75, 0.5, 0.3125, 0.5, 0.25, 0.5, 0.25, 0.5, 0.3125, 0.5, 0.1875, 0.5, 0.8125, 0.5, 0.8125, 0.5, 0.1875, 0.5, 0.6875, 0.5, 0.3125, 0.5, 0.3125, 0.5, 0.6875, 0.5, 0.8125, 0.5, 0.75, 0.5, 0.75, 0.5, 0.8125, 0.5, 0.6875, 0.5, 0.3125, 0.5, 0.3125, 0.5, 0.6875, 0.5, 0.1875, 0.5, 0.8125, 0.5, 0.8125, 0.5, 0.1875, 0.5, 0.25, 0.5, 0.1875, 0.5, 0.1875, 0.5, 0.25, 0.5, 0.1875, 0.5, 0.8125, 0.5, 0.75, 0.5, 0.25, 0.5, 0.25, 0.5, 0.75, 0.5, 0.6875, 0.5, 0.3125, 0.5, 0.1875, 0.5, 0.25, 0.5, 0.25, 0.5, 0.1875, 0.5, 0.75, 0.5, 0.6875, 0.5, 0.6875, 0.5, 0.75, 0.5, 0.1875, 0.5, 0.1875, 0.5, 0.1875, 0.5, 0.1875, 0.5, 0.8125, 0.5, 0.75, 0.5, 0.75, 0.5, 0.8125, 0.5, 0.25, 0.5, 0.1875, 0.5, 0.1875, 0.5, 0.25, 0.5, 0.3125, 0.5, 0.25, 0.5, 0.25, 0.5, 0.3125, 0.5, 0.3125, 0.5, 0.25, 0.5, 0.25, 0.5, 0.3125, 0.5, 0.25, 0.5, 0.1875, 0.5, 0.1875, 0.5, 0.25, 0.5, 0.3125, 0.5, 0.3125, 0.5, 0.3125, 0.5, 0.3125, 0.5, 0.25, 0.5, 0.3125, 0.5, 0.3125, 0.5, 0.25, 0.5, 0.1875, 0.5, 0.1875, 0.5, 0.1875, 0.5, 0.1875, 0.5, 0.3125, 0.5, 0.25, 0.5, 0.25, 0.5, 0.3125, 0.5, 0.625, 0.5, 0.6875, 0.5, 0.75, 0.5, 0.8125, 0.5, 0.875, 0.5, 0.875, 0.625, 0.625, 0.625, 0.125, 0.5, 0.1875, 0.5, 0.25, 0.5, 0.3125, 0.5, 0.375, 0.5, 0.375, 0.625, 0.125, 0.625, 0.375, 0.5, 0.625, 0.5, 0.625, 0.625, 0.375, 0.625, 0.375, 0.0, 0.625, 0.0, 0.625, 0.125, 0.375, 0.125, 0.375, 0.125, 0.625, 0.125, 0.625, 0.25, 0.375, 0.25, 0.3125, 0.5, 0.6875, 0.5, 0.625, 0.5, 0.375, 0.5, 0.375, 0.625, 0.625, 0.625, 0.625, 0.75, 0.375, 0.75, 0.375, 0.75, 0.625, 0.75, 0.625, 1.0, 0.375, 1.0, 0.125, 0.625, 0.375, 0.625, 0.375, 0.75, 0.125, 0.75, 0.625, 0.625, 0.875, 0.625, 0.875, 0.75, 0.625, 0.75, 0.25, 0.5, 0.1875, 0.5, 0.1875, 0.5, 0.25, 0.5, 0.125, 0.5, 0.875, 0.5, 0.8125, 0.5, 0.1875, 0.5, 0.1875, 0.5, 0.8125, 0.5, 0.8125, 0.5, 0.1875, 0.5, 0.3125, 0.5, 0.3125, 0.5, 0.3125, 0.5, 0.3125, 0.5, 0.75, 0.5, 0.6875, 0.5, 0.6875, 0.5, 0.75, 0.5, 0.8125, 0.5, 0.75, 0.5, 0.75, 0.5, 0.8125, 0.5, 0.6875, 0.5, 0.3125, 0.5, 0.3125, 0.5, 0.6875, 0.5, 0.75, 0.5, 0.6875, 0.5, 0.6875, 0.5, 0.75, 0.5, 0.3125, 0.5, 0.25, 0.5, 0.25, 0.5, 0.3125, 0.5, 0.1875, 0.5, 0.8125, 0.5, 0.8125, 0.5, 0.1875, 0.5, 0.6875, 0.5, 0.3125, 0.5, 0.3125, 0.5, 0.6875, 0.5, 0.8125, 0.5, 0.75, 0.5, 0.75, 0.5, 0.8125, 0.5, 0.6875, 0.5, 0.3125, 0.5, 0.3125, 0.5, 0.6875, 0.5, 0.1875, 0.5, 0.8125, 0.5, 0.8125, 0.5, 0.1875, 0.5, 0.25, 0.5, 0.1875, 0.5, 0.1875, 0.5, 0.25, 0.5, 0.1875, 0.5, 0.8125, 0.5, 0.75, 0.5, 0.25, 0.5, 0.25, 0.5, 0.75, 0.5, 0.6875, 0.5, 0.3125, 0.5, 0.1875, 0.5, 0.25, 0.5, 0.25, 0.5, 0.1875, 0.5, 0.75, 0.5, 0.6875, 0.5, 0.6875, 0.5, 0.75, 0.5, 0.1875, 0.5, 0.1875, 0.5, 0.1875, 0.5, 0.1875, 0.5, 0.8125, 0.5, 0.75, 0.5, 0.75, 0.5, 0.8125, 0.5, 0.25, 0.5, 0.1875, 0.5, 0.1875, 0.5, 0.25, 0.5, 0.3125, 0.5, 0.25, 0.5, 0.25, 0.5, 0.3125, 0.5, 0.3125, 0.5, 0.25, 0.5, 0.25, 0.5, 0.3125, 0.5, 0.25, 0.5, 0.1875, 0.5, 0.1875, 0.5, 0.25, 0.5, 0.3125, 0.5, 0.3125, 0.5, 0.3125, 0.5, 0.3125, 0.5, 0.25, 0.5, 0.3125, 0.5, 0.3125, 0.5, 0.25, 0.5, 0.1875, 0.5, 0.1875, 0.5, 0.1875, 0.5, 0.1875, 0.5, 0.3125, 0.5, 0.25, 0.5, 0.25, 0.5, 0.3125, 0.5, 0.625, 0.5, 0.6875, 0.5, 0.75, 0.5, 0.8125, 0.5, 0.875, 0.5, 0.875, 0.625, 0.625, 0.625, 0.125, 0.5, 0.1875, 0.5, 0.25, 0.5, 0.3125, 0.5, 0.375, 0.5, 0.375, 0.625, 0.125, 0.625, 0.375, 0.5, 0.625, 0.5, 0.625, 0.625, 0.375, 0.625, 0.375, 0.0, 0.625, 0.0, 0.625, 0.125, 0.375, 0.125, 0.375, 0.125, 0.625, 0.125, 0.625, 0.25, 0.375, 0.25, 0.3125, 0.5, 0.6875, 0.5, 0.625, 0.5, 0.375, 0.5, 0.375, 0.625, 0.625, 0.625, 0.625, 0.75, 0.375, 0.75, 0.375, 0.75, 0.625, 0.75, 0.625, 1.0, 0.375, 1.0, 0.125, 0.625, 0.375, 0.625, 0.375, 0.75, 0.125, 0.75, 0.625, 0.625, 0.875, 0.625, 0.875, 0.75, 0.625, 0.75, 0.25, 0.5, 0.1875, 0.5, 0.1875, 0.5, 0.25, 0.5, 0.125, 0.5, 0.875, 0.5, 0.8125, 0.5, 0.1875, 0.5, 0.1875, 0.5, 0.8125, 0.5, 0.8125, 0.5, 0.1875, 0.5, 0.3125, 0.5, 0.3125, 0.5, 0.3125, 0.5, 0.3125, 0.5, 0.75, 0.5, 0.6875, 0.5, 0.6875, 0.5, 0.75, 0.5, 0.8125, 0.5, 0.75, 0.5, 0.75, 0.5, 0.8125, 0.5, 0.6875, 0.5, 0.3125, 0.5, 0.3125, 0.5, 0.6875, 0.5, 0.75, 0.5, 0.6875, 0.5, 0.6875, 0.5, 0.75, 0.5, 0.3125, 0.5, 0.25, 0.5, 0.25, 0.5, 0.3125, 0.5, 0.1875, 0.5, 0.8125, 0.5, 0.8125, 0.5, 0.1875, 0.5, 0.6875, 0.5, 0.3125, 0.5, 0.3125, 0.5, 0.6875, 0.5, 0.8125, 0.5, 0.75, 0.5, 0.75, 0.5, 0.8125, 0.5, 0.6875, 0.5, 0.3125, 0.5, 0.3125, 0.5, 0.6875, 0.5, 0.1875, 0.5, 0.8125, 0.5, 0.8125, 0.5, 0.1875, 0.5, 0.25, 0.5, 0.1875, 0.5, 0.1875, 0.5, 0.25, 0.5, 0.1875, 0.5, 0.8125, 0.5, 0.75, 0.5, 0.25, 0.5, 0.25, 0.5, 0.75, 0.5, 0.6875, 0.5, 0.3125, 0.5, 0.1875, 0.5, 0.25, 0.5, 0.25, 0.5, 0.1875, 0.5, 0.75, 0.5, 0.6875, 0.5, 0.6875, 0.5, 0.75, 0.5, 0.1875, 0.5, 0.1875, 0.5, 0.1875, 0.5, 0.1875, 0.5, 0.8125, 0.5, 0.75, 0.5, 0.75, 0.5, 0.8125, 0.5, 0.25, 0.5, 0.1875, 0.5, 0.1875, 0.5, 0.25, 0.5, 0.3125, 0.5, 0.25, 0.5, 0.25, 0.5, 0.3125, 0.5, 0.3125, 0.5, 0.25, 0.5, 0.25, 0.5, 0.3125, 0.5, 0.25, 0.5, 0.1875, 0.5, 0.1875, 0.5, 0.25, 0.5, 0.3125, 0.5, 0.3125, 0.5, 0.3125, 0.5, 0.3125, 0.5, 0.25, 0.5, 0.3125, 0.5, 0.3125, 0.5, 0.25, 0.5, 0.1875, 0.5, 0.1875, 0.5, 0.1875, 0.5, 0.1875, 0.5, 0.3125, 0.5, 0.25, 0.5, 0.25, 0.5, 0.3125, 0.5, 0.625, 0.5, 0.6875, 0.5, 0.75, 0.5, 0.8125, 0.5, 0.875, 0.5, 0.875, 0.625, 0.625, 0.625, 0.125, 0.5, 0.1875, 0.5, 0.25, 0.5, 0.3125, 0.5, 0.375, 0.5, 0.375, 0.625, 0.125, 0.625, 0.375, 0.5, 0.625, 0.5, 0.625, 0.625, 0.375, 0.625, 0.375, 0.0, 0.625, 0.0, 0.625, 0.125, 0.375, 0.125])
me_cube_011.materials.append(mat_material)
me_cube_011.use_remesh_fix_poles = True
me_cube_011.use_remesh_preserve_attributes = False
me_cube_011.update()
me_jaw_plane_001 = bpy.data.meshes.new('Jaw_Plane.001')
me_jaw_plane_001.from_pydata([(0.0, -3.712, 5.732), (0.0, -4.235, 4.692), (-0.9651, -3.712, 5.732), (0.9651, -3.712, 5.732), (2.021, -4.235, 4.692), (1.101, -4.936, 3.549), (0.0, -4.936, 3.549), (-1.101, -4.936, 3.549), (-2.021, -4.235, 4.692)], [], [(3, 0, 1, 4), (2, 8, 1, 0), (4, 1, 6, 5), (8, 7, 6, 1)])
me_jaw_plane_001.materials.append(mat_material_001)
me_jaw_plane_001.materials.append(None)
me_jaw_plane_001.use_remesh_preserve_volume = False
me_jaw_plane_001.use_remesh_preserve_attributes = False
me_jaw_plane_001.use_mirror_vertex_groups = False
me_jaw_plane_001.update()
me_jaw_plane_001.normals_split_custom_set([tuple(v) for v in zip(*[iter([0.0, -0.8934, 0.4493, 0.0, -0.8934, 0.4493, 0.0, -0.8934, 0.4493, 0.0, -0.8934, 0.4493, 0.0, -0.8934, 0.4493, 0.0, -0.8934, 0.4493, 0.0, -0.8934, 0.4493, 0.0, -0.8934, 0.4493, 0.0, -0.8526, 0.5226, 0.0, -0.8526, 0.5226, 0.0, -0.8526, 0.5226, 0.0, -0.8526, 0.5226, 0.0, -0.8526, 0.5226, 0.0, -0.8526, 0.5226, 0.0, -0.8526, 0.5226, 0.0, -0.8526, 0.5226])] * 3)])
me_jaw_plane_002 = bpy.data.meshes.new('Jaw_Plane.002')
me_jaw_plane_002.from_pydata([(-3.524, -1.426, 7.507), (-4.609, -1.037, 6.483), (-1.791, -2.463, 7.624), (-0.9428, -3.282, 6.527), (-1.995, -3.04, 5.38), (-4.006, -1.788, 5.421)], [], [(0, 1, 3, 2), (1, 5, 4, 3)])
me_jaw_plane_002.materials.append(mat_material_001)
me_jaw_plane_002.materials.append(None)
me_jaw_plane_002.use_remesh_preserve_volume = False
me_jaw_plane_002.use_remesh_preserve_attributes = False
me_jaw_plane_002.use_mirror_vertex_groups = False
me_jaw_plane_002.update()
me_jaw_plane_002.normals_split_custom_set([tuple(v) for v in zip(*[iter([-0.5108, -0.8297, 0.2252, -0.5108, -0.8297, 0.2252, -0.5108, -0.8297, 0.2252, -0.5108, -0.8297, 0.2252, -0.502, -0.8148, 0.29, -0.502, -0.8148, 0.29, -0.502, -0.8148, 0.29, -0.502, -0.8148, 0.29])] * 3)])
me_jaw_plane_005 = bpy.data.meshes.new('Jaw_Plane.005')
me_jaw_plane_005.from_pydata([(-6.327, 6.7, 10.93), (-3.271, 2.327, 11.88), (-4.839, 2.844, 9.527), (-7.471, 7.64, 7.639), (-5.455, 4.146, 3.3), (-5.154, 3.234, 7.768), (-3.956, 1.331, 5.343), (-2.52, -1.115, 4.546), (-3.53, 0.7796, 2.787), (-2.261, -3.34, 3.532), (-1.684, -4.507, 3.17), (-3.083, -1.66, 1.811), (-1.875, -3.622, 1.713), (1.257e-08, -3.861, 1.773), (1.257e-08, -4.782, 3.214), (1.875, -3.622, 1.713), (1.684, -4.507, 3.17), (3.083, -1.66, 1.811), (2.261, -3.34, 3.532), (3.53, 0.7796, 2.787), (5.455, 4.146, 3.3), (2.52, -1.115, 4.546), (3.956, 1.331, 5.343), (5.154, 3.234, 7.768), (4.839, 2.844, 9.527), (7.471, 7.64, 7.639), (6.327, 6.7, 10.93), (3.271, 2.327, 11.88), (4.076, 1.341, 9.77), (1.961, -0.5672, 10.52), (1.381, -3.643, 9.229), (2.987, -0.6898, 8.843), (2.209, -2.883, 7.904), (0.8628, -4.532, 7.388), (0.0, -4.509, 7.386), (0.6531, -4.873, 8.766), (0.0, -4.896, 8.768), (-0.6531, -4.873, 8.766), (-1.381, -3.643, 9.229), (-0.8628, -4.532, 7.388), (-2.209, -2.883, 7.904), (-2.987, -0.6898, 8.843), (-4.076, 1.341, 9.77), (-1.961, -0.5672, 10.52), (-2.123, 0.9417, 12.81), (-0.8354, 0.9619, 12.7), (-0.8311, -0.8182, 11.73), (2.123, 0.9417, 12.81), (0.8354, 0.9619, 12.7), (0.8311, -0.8182, 11.73)], [], [(1, 0, 2, 42), (2, 0, 3, 5), (5, 3, 4, 6), (4, 8, 7, 6), (8, 11, 9, 7), (9, 11, 12, 10), (10, 12, 13, 14), (16, 14, 13, 15), (18, 16, 15, 17), (19, 21, 18, 17), (20, 22, 21, 19), (23, 22, 20, 25), (24, 23, 25, 26), (27, 28, 24, 26), (31, 28, 27, 29), (31, 29, 30, 32), (33, 32, 30, 35), (36, 34, 33, 35), (36, 37, 39, 34), (39, 37, 38, 40), (41, 40, 38, 43), (41, 43, 1, 42), (44, 46, 45), (43, 46, 44), (44, 1, 43), (47, 48, 49), (29, 47, 49), (47, 29, 27)])
me_jaw_plane_005.polygons.foreach_set('material_index', [1, 1, 1, 1, 1, 1, 1, 1, 1, 1, 1, 1, 1, 1, 1, 1, 1, 1, 1, 1, 1, 1, 2, 2, 2, 2, 2, 2])
me_jaw_plane_005.materials.append(None)
me_jaw_plane_005.materials.append(mat_material)
me_jaw_plane_005.materials.append(mat_material_001)
me_jaw_plane_005.use_remesh_preserve_volume = False
me_jaw_plane_005.use_remesh_preserve_attributes = False
me_jaw_plane_005.use_mirror_vertex_groups = False
me_jaw_plane_005.update()
me_jaw_plane_005.normals_split_custom_set([tuple(v) for v in zip(*[iter([-0.7966, -0.4232, 0.4317, -0.7925, -0.4273, 0.4351, -0.7925, -0.4273, 0.4351, -0.7925, -0.422, 0.4402, -0.8903, -0.4322, 0.1434, -0.9029, -0.4112, 0.1253, -0.8357, -0.5435, 0.07866, -0.8903, -0.4322, 0.1434, -0.8787, -0.4758, -0.03805, -0.8787, -0.4758, -0.03805, -0.8787, -0.4758, -0.03805, -0.8787, -0.4758, -0.03805, -0.8688, -0.4937, -0.03829, -0.8688, -0.4937, -0.03829, -0.8688, -0.4937, -0.03829, -0.8688, -0.4937, -0.03829, -0.9387, -0.2452, 0.2421, -0.9387, -0.2452, 0.2421, -0.9387, -0.2452, 0.2421, -0.9387, -0.2452, 0.2421, -0.8701, -0.4803, -0.1105, -0.8701, -0.4803, -0.1105, -0.8701, -0.4803, -0.1105, -0.8701, -0.4803, -0.1105, -0.1073, -0.8469, -0.5208, -0.1073, -0.8469, -0.5208, -0.1073, -0.8469, -0.5208, -0.1073, -0.8469, -0.5208, 0.1073, -0.8469, -0.5208, 0.1073, -0.8469, -0.5208, 0.1073, -0.8469, -0.5208, 0.1073, -0.8469, -0.5208, 0.8701, -0.4803, -0.1105, 0.8701, -0.4803, -0.1105, 0.8701, -0.4803, -0.1105, 0.8701, -0.4803, -0.1105, 0.9387, -0.2452, 0.2421, 0.9387, -0.2452, 0.2421, 0.9387, -0.2452, 0.2421, 0.9387, -0.2452, 0.2421, 0.8688, -0.4937, -0.03829, 0.8688, -0.4937, -0.03829, 0.8688, -0.4937, -0.03829, 0.8688, -0.4937, -0.03829, 0.8787, -0.4758, -0.03805, 0.8787, -0.4758, -0.03805, 0.8787, -0.4758, -0.03805, 0.8787, -0.4758, -0.03805, 0.8903, -0.4322, 0.1434, 0.8903, -0.4322, 0.1434, 0.8357, -0.5435, 0.07867, 0.9029, -0.4112, 0.1253, 0.7966, -0.4232, 0.4317, 0.7925, -0.422, 0.4402, 0.7925, -0.4273, 0.4351, 0.7925, -0.4273, 0.4351, 0.6738, -0.5544, 0.4884, 0.6688, -0.5591, 0.4901, 0.6748, -0.5581, 0.4829, 0.6738, -0.5544, 0.4884, 0.8184, -0.3898, 0.4222, 0.8184, -0.3898, 0.4222, 0.8184, -0.3898, 0.4222, 0.8184, -0.3898, 0.4222, 0.7994, -0.5975, 0.06325, 0.7994, -0.5975, 0.06325, 0.7994, -0.5975, 0.06325, 0.7994, -0.5975, 0.06325, 0.0, -0.9669, -0.2552, 0.0, -0.9669, -0.2552, 0.0, -0.9669, -0.2552, 0.0, -0.9669, -0.2552, 3.719e-07, -0.9669, -0.2552, 3.719e-07, -0.9669, -0.2552, 3.719e-07, -0.9669, -0.2552, 3.719e-07, -0.9669, -0.2552, -0.7994, -0.5975, 0.06325, -0.7994, -0.5975, 0.06325, -0.7994, -0.5975, 0.06325, -0.7994, -0.5975, 0.06325, -0.8184, -0.3898, 0.4222, -0.8184, -0.3898, 0.4222, -0.8184, -0.3898, 0.4222, -0.8184, -0.3898, 0.4222, -0.6738, -0.5544, 0.4884, -0.6738, -0.5544, 0.4884, -0.6748, -0.5582, 0.4828, -0.6688, -0.5591, 0.4901, -0.3492, -0.3566, 0.8665, -0.3602, -0.3605, 0.8604, -0.37, -0.3261, 0.8699, -0.6766, -0.4474, 0.5849, -0.7389, -0.4156, 0.5304, -0.7025, -0.4253, 0.5706, -0.7324, -0.6245, 0.2711, -0.8251, -0.3787, 0.4192, -0.9571, -0.1773, 0.2292, 0.3492, -0.3566, 0.8665, 0.37, -0.3261, 0.8699, 0.3602, -0.3605, 0.8604, 0.6766, -0.4474, 0.5848, 0.7025, -0.4253, 0.5706, 0.7389, -0.4156, 0.5304, 0.8207, -0.5312, 0.2107, 0.9837, -0.06073, 0.1691, 0.9025, -0.2637, 0.3405])] * 3)])
me_jaw_plane_006 = bpy.data.meshes.new('Jaw_Plane.006')
me_jaw_plane_006.from_pydata([(3.524, -1.426, 7.507), (4.609, -1.037, 6.483), (1.791, -2.463, 7.624), (0.9428, -3.282, 6.527), (1.995, -3.04, 5.38), (4.006, -1.788, 5.421)], [], [(0, 2, 3, 1), (1, 3, 4, 5)])
me_jaw_plane_006.materials.append(mat_material_001)
me_jaw_plane_006.materials.append(None)
me_jaw_plane_006.use_remesh_preserve_volume = False
me_jaw_plane_006.use_remesh_preserve_attributes = False
me_jaw_plane_006.use_mirror_vertex_groups = False
me_jaw_plane_006.update()
me_jaw_plane_006.normals_split_custom_set([tuple(v) for v in zip(*[iter([0.5108, -0.8297, 0.2252, 0.5108, -0.8297, 0.2252, 0.5108, -0.8297, 0.2252, 0.5108, -0.8297, 0.2252, 0.502, -0.8148, 0.29, 0.502, -0.8148, 0.29, 0.502, -0.8148, 0.29, 0.502, -0.8148, 0.29])] * 3)])

# ---- objects
ob_neck = bpy.data.objects.new('neck', me_jaw_plane_007)
ob_eyes = bpy.data.objects.new('eyes', me_jaw_plane_015)
ob_teeth = bpy.data.objects.new('teeth', me_cube_011)
ob_tongue_bottom = bpy.data.objects.new('tongue-bottom', me_jaw_plane_001)
ob_tongue_left = bpy.data.objects.new('tongue-left', me_jaw_plane_002)
ob_jaw = bpy.data.objects.new('jaw', me_jaw_plane_005)
ob_tongue_right = bpy.data.objects.new('tongue-right', me_jaw_plane_006)

# ---- transforms, parenting, visibility, modifiers, constraints
ob_neck.location = (-10.38, 0.01656, 14.95)
ob_neck.rotation_euler = (-0.2666, -0.0, 1.571)
ob_neck.scale = (0.7761, 0.7211, 0.7211)
ob_neck.lineart.crease_threshold = 0.0
ob_eyes.location = (1.038, 0.01656, 1.192e-07)
ob_eyes.rotation_euler = (0.0, -0.0, 1.571)
ob_eyes.scale = (0.9661, 0.9661, 0.9661)
ob_teeth.location = (1.038, 0.01656, 1.192e-07)
ob_teeth.rotation_euler = (0.0, -0.0, 1.571)
_m = ob_teeth.modifiers.new('Mirror', 'MIRROR')
ob_tongue_bottom.location = (1.038, 0.01656, 1.192e-07)
ob_tongue_bottom.rotation_euler = (0.0, -0.0, 1.571)
ob_tongue_bottom.scale = (0.9661, 0.9661, 0.9661)
ob_tongue_left.location = (1.038, 0.01656, 1.192e-07)
ob_tongue_left.rotation_euler = (0.0, -0.0, 1.571)
ob_tongue_left.scale = (0.9661, 0.9661, 0.9661)
ob_jaw.location = (1.038, 0.01656, 1.192e-07)
ob_jaw.rotation_euler = (0.0, -0.0, 1.571)
ob_jaw.scale = (0.9661, 0.9661, 0.9661)
ob_tongue_right.location = (1.038, 0.01656, 1.192e-07)
ob_tongue_right.rotation_euler = (0.0, -0.0, 1.571)
ob_tongue_right.scale = (0.9661, 0.9661, 0.9661)

# ---- collection membership
scene.collection.objects.link(ob_neck)
scene.collection.objects.link(ob_eyes)
scene.collection.objects.link(ob_teeth)
scene.collection.objects.link(ob_tongue_bottom)
scene.collection.objects.link(ob_tongue_left)
scene.collection.objects.link(ob_jaw)
scene.collection.objects.link(ob_tongue_right)

# ---- scene / render settings (as saved in the file)
scene.frame_start = 1; scene.frame_end = 250; scene.frame_set(1)
scene.render.engine = 'CYCLES'
scene.render.resolution_percentage = 50
scene.render.dither_intensity = 0.0
scene.cycles.use_denoising = False
scene.cycles.samples = 128
scene.cycles.sampling_pattern = 'TABULATED_SOBOL'
scene.cycles.use_adaptive_sampling = False
scene.cycles.use_light_tree = False
scene.cycles.blur_glossy = 0.0
scene.cycles.sample_clamp_indirect = 0.0
scene.view_settings.view_transform = 'Standard'
bpy.context.view_layer.update()

# ---- added for rendering (the .blend has no active camera and no usable light): camera, sun
cam_auto = bpy.data.cameras.new('AutoCamera')
cam_auto.lens = 50.0
cam_auto.sensor_width = 36.0
cam_auto.clip_end = 1000.0
ob_auto_camera = bpy.data.objects.new('AutoCamera', cam_auto)
scene.collection.objects.link(ob_auto_camera)
ob_auto_camera.location = (24.192, -34.6327, 33.2422)
ob_auto_camera.rotation_euler = (1.09748, -7.21219e-08, 0.694738)
scene.camera = ob_auto_camera
light_auto_sun = bpy.data.lights.new('AutoSun', 'SUN')
light_auto_sun.energy = 3.0
light_auto_sun.angle = 0.0523599
ob_auto_sun = bpy.data.objects.new('AutoSun', light_auto_sun)
scene.collection.objects.link(ob_auto_sun)
ob_auto_sun.rotation_euler = (0.872665, 0.174533, 0.523599)
bpy.context.view_layer.update()

